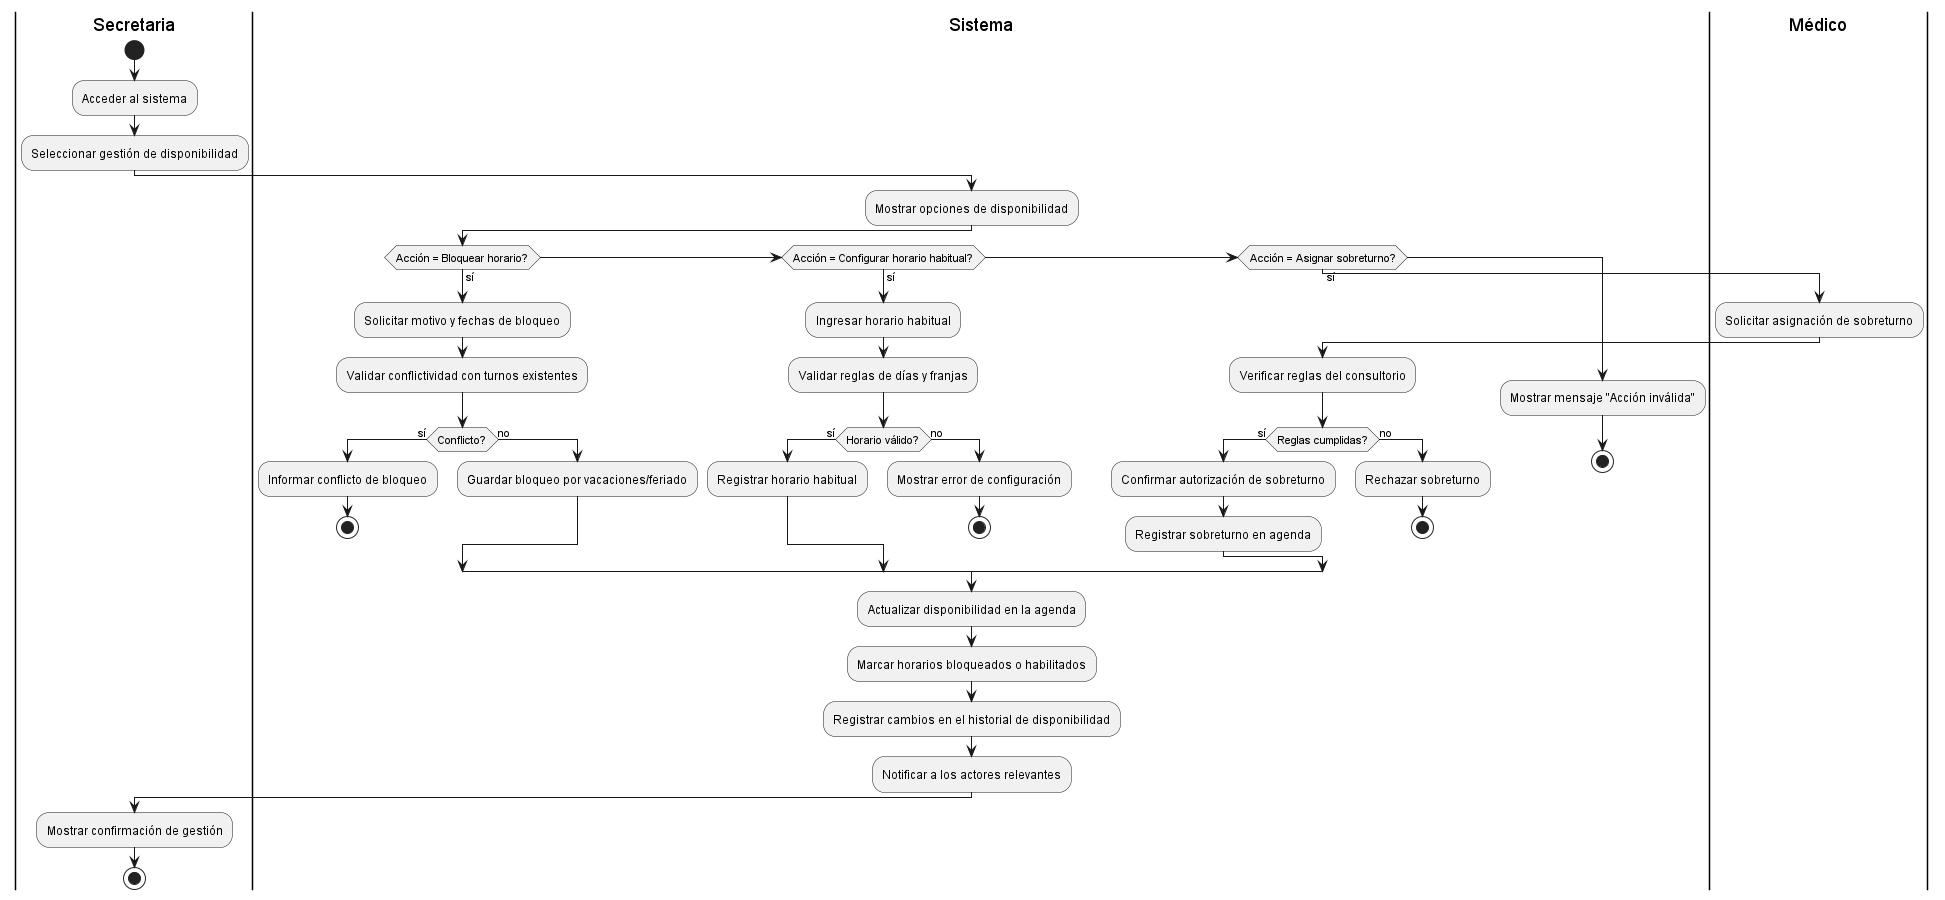

The diagram above was rendered by PlantUML. Its source (embedded in the PNG):
@startuml GestionarDisponibilidad

|Secretaria|
start
:Acceder al sistema;
:Seleccionar gestión de disponibilidad;

|Sistema|
:Mostrar opciones de disponibilidad;
if (Acción = Bloquear horario?) then (sí)
  :Solicitar motivo y fechas de bloqueo;
  :Validar conflictividad con turnos existentes;
  if (Conflicto?) then (sí)
    :Informar conflicto de bloqueo;
    stop
  else (no)
    :Guardar bloqueo por vacaciones/feriado;
  endif
elseif (Acción = Configurar horario habitual?) then (sí)
  :Ingresar horario habitual;
  :Validar reglas de días y franjas;
  if (Horario válido?) then (sí)
    :Registrar horario habitual;
  else (no)
    :Mostrar error de configuración;
    stop
  endif
elseif (Acción = Asignar sobreturno?) then (sí)
  |Médico|
  :Solicitar asignación de sobreturno;
  |Sistema|
  :Verificar reglas del consultorio;
  if (Reglas cumplidas?) then (sí)
    :Confirmar autorización de sobreturno;
    :Registrar sobreturno en agenda;
  else (no)
    :Rechazar sobreturno;
    stop
  endif
else
  :Mostrar mensaje "Acción inválida";
  stop
endif

|Sistema|
:Actualizar disponibilidad en la agenda;
:Marcar horarios bloqueados o habilitados;

|Sistema|
:Registrar cambios en el historial de disponibilidad;
:Notificar a los actores relevantes;

|Secretaria|
:Mostrar confirmación de gestión;
stop

@enduml